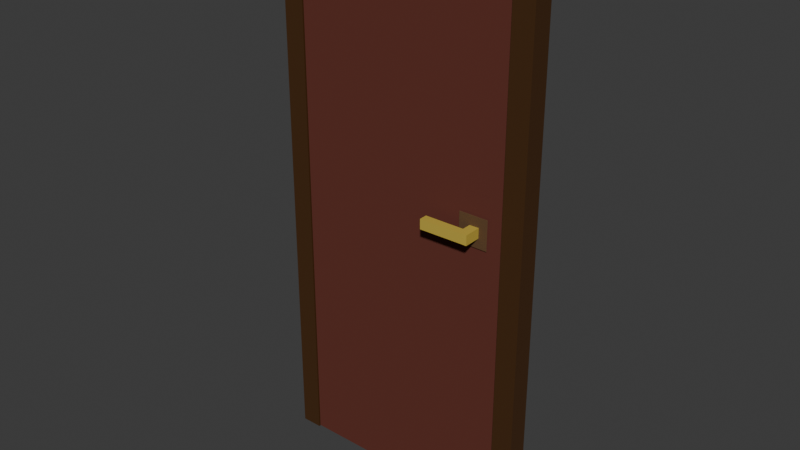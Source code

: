 # Source: Door.blend  (saved by Blender 4.2.66; exported with 4.5.12 LTS)
import bpy
from mathutils import Matrix  # noqa: F401  (used for matrix-valued properties, if any)

bpy.ops.wm.read_factory_settings(use_empty=True)
scene = bpy.context.scene
scene.name = 'Scene'

# ---- materials (node trees are filled in below, after node groups)
mat_material_002 = bpy.data.materials.new('Material.002')
mat_material_002.diffuse_color = (0.5634, 0.4154, 0.06423, 1.0)
mat_material_002.roughness = 0.5
mat_material_003 = bpy.data.materials.new('Material.003')
mat_material_003.use_transparency_overlap = False
mat_material_003.show_transparent_back = False
mat_material_003.roughness = 0.5
mat_material_004 = bpy.data.materials.new('Material.004')
mat_material_004.diffuse_color = (0.06399, 0.02587, 0.006236, 1.0)
mat_material_004.roughness = 0.5
mat_material_001 = bpy.data.materials.new('Material.001')
mat_material_001.use_transparency_overlap = False
mat_material_001.show_transparent_back = False
mat_material_001.diffuse_color = (0.151, 0.0861, 0.0425, 1.0)
mat_material_001.roughness = 0.5

# ---- material node trees
mat_material_002.use_nodes = True; mat_material_002.node_tree.nodes.clear()
_N = mat_material_002.node_tree.nodes; _L = mat_material_002.node_tree.links
n0 = _N.new('ShaderNodeBsdfPrincipled'); n0.name = 'Principled BSDF'; n0.location = (0, 300)
n0.inputs[0].default_value = (0.5634, 0.4154, 0.06423, 1.0)
n0.inputs[27].default_value = (0.0, 0.0, 0.0, 1.0)
n1 = _N.new('ShaderNodeOutputMaterial'); n1.name = 'Material Output'; n1.location = (280, 300)
_L.new(n0.outputs[0], n1.inputs[0])
n1.is_active_output = True
mat_material_003.use_nodes = True; mat_material_003.node_tree.nodes.clear()
_N = mat_material_003.node_tree.nodes; _L = mat_material_003.node_tree.links
n0 = _N.new('ShaderNodeBsdfPrincipled'); n0.name = 'Principled BSDF'; n0.location = (0, 300)
n0.inputs[0].default_value = (0.1329, 0.04092, 0.03071, 1.0)
n0.inputs[3].default_value = 1.0
n0.inputs[27].default_value = (0.0, 0.0, 0.0, 1.0)
n1 = _N.new('ShaderNodeOutputMaterial'); n1.name = 'Material Output'; n1.location = (280, 300)
_L.new(n0.outputs[0], n1.inputs[0])
n1.is_active_output = True
mat_material_004.use_nodes = True; mat_material_004.node_tree.nodes.clear()
_N = mat_material_004.node_tree.nodes; _L = mat_material_004.node_tree.links
n0 = _N.new('ShaderNodeBsdfPrincipled'); n0.name = 'Principled BSDF'; n0.location = (0, 300)
n0.inputs[0].default_value = (0.06399, 0.02587, 0.006236, 1.0)
n0.inputs[27].default_value = (0.0, 0.0, 0.0, 1.0)
n1 = _N.new('ShaderNodeOutputMaterial'); n1.name = 'Material Output'; n1.location = (280, 300)
_L.new(n0.outputs[0], n1.inputs[0])
n1.is_active_output = True
mat_material_001.use_nodes = True; mat_material_001.node_tree.nodes.clear()
_N = mat_material_001.node_tree.nodes; _L = mat_material_001.node_tree.links
n0 = _N.new('ShaderNodeBsdfPrincipled'); n0.name = 'Principled BSDF'; n0.location = (0, 300)
n0.inputs[0].default_value = (0.151, 0.0861, 0.0425, 1.0)
n0.inputs[3].default_value = 1.0
n0.inputs[4].default_value = 0.8182
n0.inputs[27].default_value = (0.0, 0.0, 0.0, 1.0)
n1 = _N.new('ShaderNodeOutputMaterial'); n1.name = 'Material Output'; n1.location = (280, 300)
_L.new(n0.outputs[0], n1.inputs[0])
n1.is_active_output = True

# ---- world
world_world = bpy.data.worlds.new('World'); scene.world = world_world
world_world.use_nodes = True; world_world.node_tree.nodes.clear()
_N = world_world.node_tree.nodes; _L = world_world.node_tree.links
n0 = _N.new('ShaderNodeOutputWorld'); n0.name = 'World Output'; n0.location = (300, 300)
n1 = _N.new('ShaderNodeBackground'); n1.name = 'Background'; n1.location = (10, 300)
n1.inputs[0].default_value = (0.05088, 0.05088, 0.05088, 1.0)
_L.new(n1.outputs[0], n0.inputs[0])
n0.is_active_output = True
world_world.color = (0.05088, 0.05088, 0.05088)
world_world.sun_shadow_jitter_overblur = 0.0

# ---- meshes
me_cube_001 = bpy.data.meshes.new('Cube.001')
me_cube_001.from_pydata([(0.1468, 1.15, 0.03328), (0.3334, 1.151, 0.03172), (0.296, 1.15, -0.04414), (0.2966, 1.15, 0.03202), (0.3329, 1.113, -0.04445), (0.1465, 1.15, 0.001691), (0.3331, 1.151, 0.00013), (0.3328, 1.151, -0.04445), (0.2964, 1.15, 0.000437), (0.1469, 1.112, 0.03328), (0.3336, 1.113, 0.03171), (0.2968, 1.113, 0.03202), (0.3333, 1.113, 0.000128), (0.1466, 1.112, 0.00169), (0.1475, 1.113, 0.03327), (0.1472, 1.113, 0.001685)], [], [(8, 3, 1, 6), (5, 0, 3, 8), (2, 8, 6, 7), (0, 5, 13, 9), (7, 6, 12, 4), (1, 3, 11, 10), (3, 0, 9, 11), (6, 1, 10, 12), (10, 14, 15, 12)])
_uv = me_cube_001.uv_layers.new(name='UVMap')
_uv.uv.foreach_set('vector', [0.1692, 0.8029, 0.0, 0.8029, 0.0, 1.0, 0.1692, 1.0, 0.1692, 0.0, 0.0, 0.0, 0.0, 0.8029, 0.1692, 0.8029, 0.4081, 0.8029, 0.1692, 0.8029, 0.1692, 1.0, 0.4081, 1.0, 0.779, 0.6098, 0.9483, 0.6098, 0.9483, 0.4081, 0.779, 0.4081, 0.9808, 0.4081, 0.9808, 0.1692, 0.779, 0.1692, 0.779, 0.4081, 0.6098, 1.0, 0.6098, 0.8029, 0.4081, 0.8029, 0.4081, 1.0, 0.6098, 0.8029, 0.6098, 0.0, 0.4081, 0.0, 0.4081, 0.8029, 0.9808, 0.1692, 0.9808, 0.0, 0.779, 0.0, 0.779, 0.1692, 0.6098, 0.0, 0.6098, 0.9969, 0.779, 0.9969, 0.779, 0.0])
me_cube_001.materials.append(mat_material_002)
me_cube_001.update()
me_cube_001.normals_split_custom_set([tuple(v) for v in zip(*[iter([-0.003889, 1.0, 3.231e-05, -0.003889, 1.0, 3.231e-05, -0.003889, 1.0, 3.231e-05, -0.003889, 1.0, 3.231e-05, -0.003883, 1.0, 3.382e-05, -0.003883, 1.0, 3.382e-05, -0.003883, 1.0, 3.382e-05, -0.003883, 1.0, 3.382e-05, -0.003889, 1.0, 3.335e-05, -0.003889, 1.0, 3.335e-05, -0.003889, 1.0, 3.335e-05, -0.003889, 1.0, 3.335e-05, -1.0, -0.003877, 0.008358, -1.0, -0.003877, 0.008358, -1.0, -0.003877, 0.008358, -1.0, -0.003877, 0.008358, 1.0, 0.00389, -0.008356, 1.0, 0.00389, -0.008356, 1.0, 0.00389, -0.008356, 1.0, 0.00389, -0.008356, 0.008373, 5.888e-06, 1.0, 0.008373, 5.888e-06, 1.0, 0.008373, 5.888e-06, 1.0, 0.008373, 5.888e-06, 1.0, 0.008367, 5.93e-06, 1.0, 0.008367, 5.93e-06, 1.0, 0.008367, 5.93e-06, 1.0, 0.008367, 5.93e-06, 1.0, 1.0, 0.003878, -0.008389, 1.0, 0.003878, -0.008389, 1.0, 0.003878, -0.008389, 1.0, 0.003878, -0.008389, -0.0001935, -1.0, 0.0, -0.0001935, -1.0, 0.0, -0.0001935, -1.0, 0.0, -0.0001935, -1.0, 0.0])] * 3)])
me_door = bpy.data.meshes.new('Door')
me_door.from_pydata([(-0.418, 0.004, -0.04053), (-0.418, 0.004, -0.07453), (0.418, 0.004, -0.07453), (0.418, 0.004, -0.04053), (-0.418, 2.014, -0.04053), (-0.418, 2.014, -0.07453), (0.418, 2.014, -0.07453), (0.418, 2.014, -0.04053)], [], [(4, 5, 1, 0), (5, 6, 2, 1), (6, 7, 3, 2), (7, 4, 0, 3), (0, 1, 2, 3), (7, 6, 5, 4)])
_uv = me_door.uv_layers.new(name='UVMap')
_uv.uv.foreach_set('vector', [0.8488, 0.0, 0.8657, 0.0, 0.8657, 1.0, 0.8488, 1.0, 0.4328, 0.0, 0.8488, 0.0, 0.8488, 1.0, 0.4328, 1.0, 0.0, 0.0, 0.01691, 0.0, 0.01691, 1.0, 0.0, 1.0, 0.01691, 0.0, 0.4328, 0.0, 0.4328, 1.0, 0.01691, 1.0, 0.8657, 0.0, 0.8826, 0.0, 0.8826, 0.4159, 0.8657, 0.4159, 0.8657, 0.4159, 0.8826, 0.4159, 0.8826, 0.8318, 0.8657, 0.8318])
me_door.materials.append(mat_material_003)
me_door.update()
me_door.normals_split_custom_set([tuple(v) for v in zip(*[iter([-1.0, 0.0, 0.0, -1.0, 0.0, 0.0, -1.0, 0.0, 0.0, -1.0, 0.0, 0.0, 0.0, 0.0, -1.0, 0.0, 0.0, -1.0, 0.0, 0.0, -1.0, 0.0, 0.0, -1.0, 1.0, 0.0, 0.0, 1.0, 0.0, 0.0, 1.0, 0.0, 0.0, 1.0, 0.0, 0.0, 0.0, 0.0, 1.0, 0.0, 0.0, 1.0, 0.0, 0.0, 1.0, 0.0, 0.0, 1.0, 0.0, -1.0, 0.0, 0.0, -1.0, 0.0, 0.0, -1.0, 0.0, 0.0, -1.0, 0.0, 0.0, 1.0, 0.0, 0.0, 1.0, 0.0, 0.0, 1.0, 0.0, 0.0, 1.0, 0.0])] * 3)])
me_doorframe = bpy.data.meshes.new('DoorFrame')
me_doorframe.from_pydata([(-0.5, 0.0, -0.03596), (-0.5, 0.0, -0.116), (-0.42, 0.0, -0.116), (-0.5, 2.1, -0.03596), (-0.5, 2.1, -0.116), (0.5, 2.1, -0.116), (0.5, 2.1, -0.03596), (0.42, 2.02, -0.03596), (-0.42, 2.02, -0.116), (0.42, 0.0, -0.03596), (0.5, 0.0, -0.03596), (0.5, 0.0, -0.116), (0.42, 2.02, -0.07596), (-0.42, 2.02, -0.07596), (-0.42, 0.0, -0.07596), (-0.4, 2.02, -0.07596), (-0.4, 0.0, -0.07596), (-0.4, 2.02, -0.116), (-0.4, 0.0, -0.116), (0.42, 0.0, -0.07596), (-0.42, 2.02, -0.03596), (-0.42, 0.0, -0.03596), (0.42, 2.02, -0.116), (0.42, 0.0, -0.116), (0.4, 0.0, -0.116), (0.4, 0.0, -0.07596), (0.4, 2.02, -0.116), (0.4, 2.0, -0.07596), (0.4, 2.02, -0.07596), (-0.4, 2.0, -0.116), (-0.4, 2.0, -0.07596), (0.4, 2.0, -0.116)], [], [(3, 4, 1, 0), (7, 12, 19, 9), (4, 3, 6, 5), (10, 11, 5, 6), (13, 20, 21, 14), (17, 15, 16, 18), (11, 23, 22, 5), (20, 13, 12, 7), (20, 3, 0, 21), (9, 10, 6, 7), (13, 14, 16, 15), (4, 8, 2, 1), (29, 31, 27, 30), (7, 6, 3, 20), (8, 4, 5, 22), (14, 2, 18, 16), (17, 18, 2, 8), (28, 25, 19, 12), (28, 26, 24, 25), (25, 24, 23, 19), (22, 23, 24, 26), (29, 17, 26, 31), (15, 30, 27, 28), (8, 22, 26)])
_uv = me_doorframe.uv_layers.new(name='UVMap')
_uv.uv.foreach_set('vector', [0.813, 0.0, 0.8455, 0.0, 0.8455, 0.8537, 0.813, 0.8537, 0.878, 0.0, 0.8943, 0.0, 0.8943, 0.8211, 0.878, 0.8211, 0.9756, 0.4065, 0.9431, 0.4065, 0.9431, 0.0, 0.9756, 0.0, 0.878, 0.8537, 0.8455, 0.8537, 0.8455, 0.0, 0.878, 0.0, 0.8943, 0.0, 0.9106, 0.0, 0.9106, 0.8211, 0.8943, 0.8211, 0.9106, 0.0, 0.9268, 0.0, 0.9268, 0.8211, 0.9106, 0.8211, 0.4065, 0.8537, 0.374, 0.8537, 0.374, 0.03252, 0.4065, 0.0, 0.9431, 0.4065, 0.9593, 0.4065, 0.9593, 0.748, 0.9431, 0.748, 0.7805, 0.03252, 0.813, 0.0, 0.813, 0.8537, 0.7805, 0.8537, 0.439, 0.8537, 0.4065, 0.8537, 0.4065, 0.0, 0.439, 0.03252, 0.9837, 0.0, 0.9837, 0.8211, 0.9756, 0.8211, 0.9756, 0.0, 0.0, 0.0, 0.03252, 0.03252, 0.03252, 0.8537, 0.0, 0.8537, 0.9756, 0.4065, 0.9756, 0.7317, 0.9593, 0.7317, 0.9593, 0.4065, 0.439, 0.03252, 0.4065, 0.0, 0.813, 0.0, 0.7805, 0.03252, 0.03252, 0.03252, 0.0, 0.0, 0.4065, 0.0, 0.374, 0.03252, 0.00813, 0.8537, 0.00813, 0.8699, 0.0, 0.8699, 0.0, 0.8537, 0.04065, 0.03252, 0.04065, 0.8537, 0.03252, 0.8537, 0.03252, 0.03252, 0.9919, 0.0, 0.9919, 0.8211, 0.9837, 0.8211, 0.9837, 0.0, 0.9268, 0.0, 0.9431, 0.0, 0.9431, 0.8211, 0.9268, 0.8211, 0.01626, 0.8537, 0.01626, 0.8699, 0.00813, 0.8699, 0.00813, 0.8537, 0.374, 0.03252, 0.374, 0.8537, 0.3659, 0.8537, 0.3659, 0.03252, 1.0, 0.3252, 0.9919, 0.3252, 0.9919, 0.0, 1.0, 0.0, 0.9919, 0.3252, 1.0, 0.3252, 1.0, 0.6504, 0.9919, 0.6504, 0.01626, 0.8537, 0.01626, 0.8537, 0.01626, 0.8537])
me_doorframe.materials.append(mat_material_004)
me_doorframe.update()
me_doorframe.normals_split_custom_set([tuple(v) for v in zip(*[iter([-1.0, 0.0, 0.0, -1.0, 0.0, 0.0, -1.0, 0.0, 0.0, -1.0, 0.0, 0.0, -1.0, 0.0, 0.0, -1.0, 0.0, 0.0, -1.0, 0.0, 0.0, -1.0, 0.0, 0.0, 0.0, 1.0, 0.0, 0.0, 1.0, 0.0, 0.0, 1.0, 0.0, 0.0, 1.0, 0.0, 1.0, 0.0, 0.0, 1.0, 0.0, 0.0, 1.0, 0.0, 0.0, 1.0, 0.0, 0.0, 1.0, 0.0, 0.0, 1.0, 0.0, 0.0, 1.0, 0.0, 0.0, 1.0, 0.0, 0.0, 1.0, 0.0, 0.0, 1.0, 0.0, 0.0, 1.0, 0.0, 0.0, 1.0, 0.0, 0.0, -5.086e-08, 0.0, -1.0, -5.086e-08, 0.0, -1.0, -5.086e-08, 0.0, -1.0, -5.086e-08, 0.0, -1.0, 0.0, -1.0, 0.0, 0.0, -1.0, 0.0, 0.0, -1.0, 0.0, 0.0, -1.0, 0.0, 0.0, 0.0, 1.0, 0.0, 0.0, 1.0, 0.0, 0.0, 1.0, 0.0, 0.0, 1.0, -7.064e-09, 0.0, 1.0, -7.064e-09, 0.0, 1.0, -7.064e-09, 0.0, 1.0, -7.064e-09, 0.0, 1.0, 0.0, 0.0, 1.0, 0.0, 0.0, 1.0, 0.0, 0.0, 1.0, 0.0, 0.0, 1.0, 9.042e-08, 0.0, -1.0, 9.042e-08, 0.0, -1.0, 9.042e-08, 0.0, -1.0, 9.042e-08, 0.0, -1.0, 0.0, -1.0, 0.0, 0.0, -1.0, 0.0, 0.0, -1.0, 0.0, 0.0, -1.0, 0.0, 0.0, 0.0, 1.0, 0.0, 0.0, 1.0, 0.0, 0.0, 1.0, 0.0, 0.0, 1.0, 0.0, 0.0, -1.0, 0.0, 0.0, -1.0, 0.0, 0.0, -1.0, 0.0, 0.0, -1.0, 0.0, -1.0, 0.0, 0.0, -1.0, 0.0, 0.0, -1.0, 0.0, 0.0, -1.0, 0.0, 0.0, 0.0, -1.0, 0.0, 0.0, -1.0, 0.0, 0.0, -1.0, 0.0, 0.0, -1.0, 0.0, 0.0, 1.0, 0.0, 0.0, 1.0, 0.0, 0.0, 1.0, 0.0, 0.0, 1.0, -1.0, 0.0, 0.0, -1.0, 0.0, 0.0, -1.0, 0.0, 0.0, -1.0, 0.0, 0.0, 0.0, -1.0, 0.0, 0.0, -1.0, 0.0, 0.0, -1.0, 0.0, 0.0, -1.0, 0.0, 0.0, 0.0, -1.0, 0.0, 0.0, -1.0, 0.0, 0.0, -1.0, 0.0, 0.0, -1.0, 0.0, 0.0, -1.0, 0.0, 0.0, -1.0, 0.0, 0.0, -1.0, 0.0, 0.0, -1.0, 0.0, 0.0, 1.0, 0.0, 0.0, 1.0, 0.0, 0.0, 1.0, 0.0, 0.0, 1.0, -4.797e-05, 1.0, -4.371e-08, 4.767e-05, 1.0, -4.371e-08, 4.797e-05, 1.0, -4.371e-08])] * 3)])
me_plane = bpy.data.meshes.new('Plane')
me_plane.from_pydata([(0.3664, 1.076, -0.03366), (0.2542, 1.076, -0.03366), (0.3664, 1.189, -0.03461), (0.2542, 1.189, -0.03461)], [], [(0, 2, 3, 1)])
_uv = me_plane.uv_layers.new(name='UVMap')
_uv.uv.foreach_set('vector', [0.0, 1.0, 1.0, 1.0, 1.0, 0.0, 0.0, 0.0])
me_plane.materials.append(mat_material_001)
me_plane.update()
me_plane.normals_split_custom_set([tuple(v) for v in zip(*[iter([0.0, 0.008394, 1.0, 0.0, 0.008394, 1.0, 0.0, 0.008394, 1.0, 0.0, 0.008394, 1.0])] * 3)])

# ---- objects
ob_cube = bpy.data.objects.new('Cube', me_cube_001)
ob_door = bpy.data.objects.new('Door', me_door)
ob_doorframe = bpy.data.objects.new('DoorFrame', me_doorframe)
ob_plane = bpy.data.objects.new('Plane', me_plane)

# ---- transforms, parenting, visibility, modifiers, constraints
ob_cube.location = (0.0, 0.0, 0.0)
ob_cube.rotation_euler = (1.571, -0.0, 0.0)
ob_door.location = (0.0, 0.0, 0.0)
ob_door.rotation_euler = (1.571, -0.0, 0.0)
ob_doorframe.location = (0.0, 0.0, 0.0)
ob_doorframe.rotation_euler = (1.571, -0.0, 0.0)
ob_plane.location = (0.0, 0.0, 0.0)
ob_plane.rotation_euler = (1.571, -0.0, 0.0)

# ---- collection membership
scene.collection.objects.link(ob_cube)
scene.collection.objects.link(ob_door)
scene.collection.objects.link(ob_doorframe)
scene.collection.objects.link(ob_plane)

# ---- scene / render settings (as saved in the file)
scene.frame_start = 1; scene.frame_end = 250; scene.frame_set(1)
scene.render.engine = 'BLENDER_EEVEE_NEXT'
bpy.context.view_layer.update()

# ---- added for rendering (the .blend has no active camera and no usable light): camera, sun
cam_auto = bpy.data.cameras.new('AutoCamera')
cam_auto.lens = 50.0
cam_auto.sensor_width = 36.0
cam_auto.clip_end = 1000.0
ob_auto_camera = bpy.data.objects.new('AutoCamera', cam_auto)
scene.collection.objects.link(ob_auto_camera)
ob_auto_camera.location = (2.15644, -2.54639, 2.77515)
ob_auto_camera.rotation_euler = (1.09748, -7.21219e-08, 0.694738)
scene.camera = ob_auto_camera
light_auto_sun = bpy.data.lights.new('AutoSun', 'SUN')
light_auto_sun.energy = 3.0
light_auto_sun.angle = 0.0523599
ob_auto_sun = bpy.data.objects.new('AutoSun', light_auto_sun)
scene.collection.objects.link(ob_auto_sun)
ob_auto_sun.rotation_euler = (0.872665, 0.174533, 0.523599)
bpy.context.view_layer.update()
